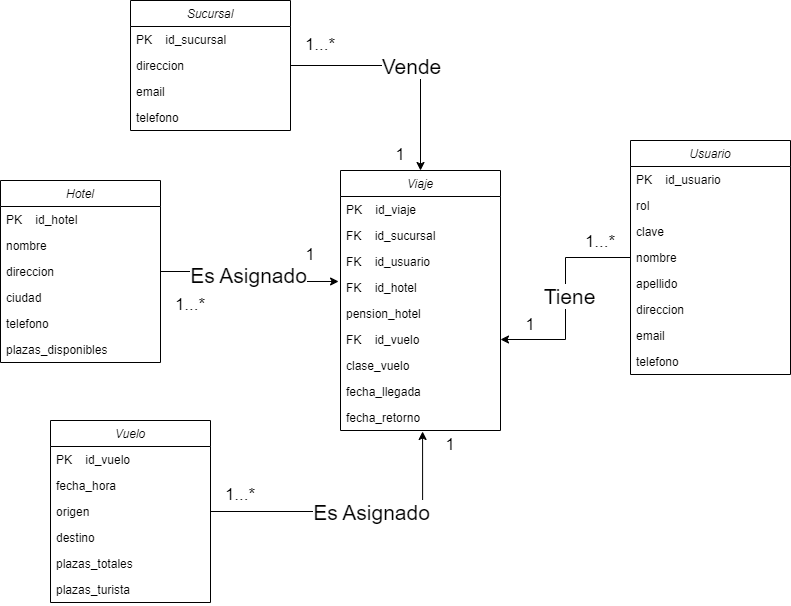

The diagram above was exported from draw.io. Its source (the exported page's mxGraphModel, read from the mxfile embedded in the PNG):
<mxGraphModel dx="917" dy="650" grid="1" gridSize="10" guides="1" tooltips="1" connect="1" arrows="1" fold="1" page="1" pageScale="1" pageWidth="827" pageHeight="1169" math="0" shadow="0">
  <root>
    <mxCell id="WIyWlLk6GJQsqaUBKTNV-0" />
    <mxCell id="WIyWlLk6GJQsqaUBKTNV-1" parent="WIyWlLk6GJQsqaUBKTNV-0" />
    <mxCell id="QKreOaTCWvi0GZBrj8eg-85" style="edgeStyle=orthogonalEdgeStyle;rounded=0;orthogonalLoop=1;jettySize=auto;html=1;entryX=0.513;entryY=1.038;entryDx=0;entryDy=0;entryPerimeter=0;" edge="1" parent="WIyWlLk6GJQsqaUBKTNV-1" source="QKreOaTCWvi0GZBrj8eg-20" target="QKreOaTCWvi0GZBrj8eg-50">
      <mxGeometry relative="1" as="geometry">
        <mxPoint x="400" y="494" as="targetPoint" />
      </mxGeometry>
    </mxCell>
    <mxCell id="QKreOaTCWvi0GZBrj8eg-101" value="&lt;font style=&quot;font-size: 21px;&quot;&gt;Es Asignado&lt;/font&gt;" style="edgeLabel;html=1;align=center;verticalAlign=middle;resizable=0;points=[];" vertex="1" connectable="0" parent="QKreOaTCWvi0GZBrj8eg-85">
      <mxGeometry x="-0.2985" y="-3" relative="1" as="geometry">
        <mxPoint x="58" y="-3" as="offset" />
      </mxGeometry>
    </mxCell>
    <mxCell id="QKreOaTCWvi0GZBrj8eg-75" value="" style="edgeStyle=orthogonalEdgeStyle;rounded=0;orthogonalLoop=1;jettySize=auto;html=1;" edge="1" parent="WIyWlLk6GJQsqaUBKTNV-1" source="QKreOaTCWvi0GZBrj8eg-65" target="QKreOaTCWvi0GZBrj8eg-43">
      <mxGeometry relative="1" as="geometry" />
    </mxCell>
    <mxCell id="QKreOaTCWvi0GZBrj8eg-80" value="&lt;font style=&quot;font-size: 21px;&quot;&gt;Tiene&lt;/font&gt;" style="edgeLabel;html=1;align=center;verticalAlign=middle;resizable=0;points=[];" vertex="1" connectable="0" parent="QKreOaTCWvi0GZBrj8eg-75">
      <mxGeometry x="-0.0209" y="3" relative="1" as="geometry">
        <mxPoint as="offset" />
      </mxGeometry>
    </mxCell>
    <mxCell id="QKreOaTCWvi0GZBrj8eg-82" value="" style="group" vertex="1" connectable="0" parent="WIyWlLk6GJQsqaUBKTNV-1">
      <mxGeometry x="590" y="170" width="220" height="234" as="geometry" />
    </mxCell>
    <mxCell id="QKreOaTCWvi0GZBrj8eg-65" value="Usuario" style="swimlane;fontStyle=2;align=center;verticalAlign=top;childLayout=stackLayout;horizontal=1;startSize=26;horizontalStack=0;resizeParent=1;resizeLast=0;collapsible=1;marginBottom=0;rounded=0;shadow=0;strokeWidth=1;" vertex="1" parent="QKreOaTCWvi0GZBrj8eg-82">
      <mxGeometry x="60" width="160" height="234" as="geometry">
        <mxRectangle x="280" y="10" width="160" height="26" as="alternateBounds" />
      </mxGeometry>
    </mxCell>
    <mxCell id="QKreOaTCWvi0GZBrj8eg-66" value="PK    id_usuario" style="text;align=left;verticalAlign=top;spacingLeft=4;spacingRight=4;overflow=hidden;rotatable=0;points=[[0,0.5],[1,0.5]];portConstraint=eastwest;" vertex="1" parent="QKreOaTCWvi0GZBrj8eg-65">
      <mxGeometry y="26" width="160" height="26" as="geometry" />
    </mxCell>
    <mxCell id="QKreOaTCWvi0GZBrj8eg-72" value="rol" style="text;align=left;verticalAlign=top;spacingLeft=4;spacingRight=4;overflow=hidden;rotatable=0;points=[[0,0.5],[1,0.5]];portConstraint=eastwest;rounded=0;shadow=0;html=0;" vertex="1" parent="QKreOaTCWvi0GZBrj8eg-65">
      <mxGeometry y="52" width="160" height="26" as="geometry" />
    </mxCell>
    <mxCell id="QKreOaTCWvi0GZBrj8eg-73" value="clave" style="text;align=left;verticalAlign=top;spacingLeft=4;spacingRight=4;overflow=hidden;rotatable=0;points=[[0,0.5],[1,0.5]];portConstraint=eastwest;rounded=0;shadow=0;html=0;" vertex="1" parent="QKreOaTCWvi0GZBrj8eg-65">
      <mxGeometry y="78" width="160" height="26" as="geometry" />
    </mxCell>
    <mxCell id="QKreOaTCWvi0GZBrj8eg-67" value="nombre" style="text;align=left;verticalAlign=top;spacingLeft=4;spacingRight=4;overflow=hidden;rotatable=0;points=[[0,0.5],[1,0.5]];portConstraint=eastwest;rounded=0;shadow=0;html=0;" vertex="1" parent="QKreOaTCWvi0GZBrj8eg-65">
      <mxGeometry y="104" width="160" height="26" as="geometry" />
    </mxCell>
    <mxCell id="QKreOaTCWvi0GZBrj8eg-68" value="apellido" style="text;align=left;verticalAlign=top;spacingLeft=4;spacingRight=4;overflow=hidden;rotatable=0;points=[[0,0.5],[1,0.5]];portConstraint=eastwest;rounded=0;shadow=0;html=0;" vertex="1" parent="QKreOaTCWvi0GZBrj8eg-65">
      <mxGeometry y="130" width="160" height="26" as="geometry" />
    </mxCell>
    <mxCell id="QKreOaTCWvi0GZBrj8eg-69" value="direccion" style="text;align=left;verticalAlign=top;spacingLeft=4;spacingRight=4;overflow=hidden;rotatable=0;points=[[0,0.5],[1,0.5]];portConstraint=eastwest;rounded=0;shadow=0;html=0;" vertex="1" parent="QKreOaTCWvi0GZBrj8eg-65">
      <mxGeometry y="156" width="160" height="26" as="geometry" />
    </mxCell>
    <mxCell id="QKreOaTCWvi0GZBrj8eg-70" value="email" style="text;align=left;verticalAlign=top;spacingLeft=4;spacingRight=4;overflow=hidden;rotatable=0;points=[[0,0.5],[1,0.5]];portConstraint=eastwest;rounded=0;shadow=0;html=0;" vertex="1" parent="QKreOaTCWvi0GZBrj8eg-65">
      <mxGeometry y="182" width="160" height="26" as="geometry" />
    </mxCell>
    <mxCell id="QKreOaTCWvi0GZBrj8eg-71" value="telefono" style="text;align=left;verticalAlign=top;spacingLeft=4;spacingRight=4;overflow=hidden;rotatable=0;points=[[0,0.5],[1,0.5]];portConstraint=eastwest;rounded=0;shadow=0;html=0;" vertex="1" parent="QKreOaTCWvi0GZBrj8eg-65">
      <mxGeometry y="208" width="160" height="26" as="geometry" />
    </mxCell>
    <mxCell id="QKreOaTCWvi0GZBrj8eg-76" value="&lt;font style=&quot;font-size: 17px;&quot;&gt;1...*&lt;/font&gt;" style="text;html=1;align=center;verticalAlign=middle;whiteSpace=wrap;rounded=0;" vertex="1" parent="QKreOaTCWvi0GZBrj8eg-82">
      <mxGeometry y="87" width="60" height="30" as="geometry" />
    </mxCell>
    <mxCell id="QKreOaTCWvi0GZBrj8eg-83" style="edgeStyle=orthogonalEdgeStyle;rounded=0;orthogonalLoop=1;jettySize=auto;html=1;entryX=0.5;entryY=0;entryDx=0;entryDy=0;" edge="1" parent="WIyWlLk6GJQsqaUBKTNV-1" source="zkfFHV4jXpPFQw0GAbJ--2" target="QKreOaTCWvi0GZBrj8eg-39">
      <mxGeometry relative="1" as="geometry" />
    </mxCell>
    <mxCell id="QKreOaTCWvi0GZBrj8eg-87" value="&lt;font style=&quot;font-size: 21px;&quot;&gt;Vende&lt;/font&gt;" style="edgeLabel;html=1;align=center;verticalAlign=middle;resizable=0;points=[];" vertex="1" connectable="0" parent="QKreOaTCWvi0GZBrj8eg-83">
      <mxGeometry x="-0.2369" y="-2" relative="1" as="geometry">
        <mxPoint x="30" y="-2" as="offset" />
      </mxGeometry>
    </mxCell>
    <mxCell id="QKreOaTCWvi0GZBrj8eg-86" style="edgeStyle=orthogonalEdgeStyle;rounded=0;orthogonalLoop=1;jettySize=auto;html=1;entryX=-0.012;entryY=0.269;entryDx=0;entryDy=0;entryPerimeter=0;" edge="1" parent="WIyWlLk6GJQsqaUBKTNV-1" source="QKreOaTCWvi0GZBrj8eg-3" target="QKreOaTCWvi0GZBrj8eg-45">
      <mxGeometry relative="1" as="geometry" />
    </mxCell>
    <mxCell id="QKreOaTCWvi0GZBrj8eg-96" value="&lt;font style=&quot;font-size: 21px;&quot;&gt;Es Asignado&lt;/font&gt;" style="edgeLabel;html=1;align=center;verticalAlign=middle;resizable=0;points=[];" vertex="1" connectable="0" parent="QKreOaTCWvi0GZBrj8eg-86">
      <mxGeometry x="-0.0681" y="-3" relative="1" as="geometry">
        <mxPoint as="offset" />
      </mxGeometry>
    </mxCell>
    <mxCell id="QKreOaTCWvi0GZBrj8eg-89" value="" style="group" vertex="1" connectable="0" parent="WIyWlLk6GJQsqaUBKTNV-1">
      <mxGeometry x="150" y="30" width="220" height="130" as="geometry" />
    </mxCell>
    <mxCell id="zkfFHV4jXpPFQw0GAbJ--0" value="Sucursal" style="swimlane;fontStyle=2;align=center;verticalAlign=top;childLayout=stackLayout;horizontal=1;startSize=26;horizontalStack=0;resizeParent=1;resizeLast=0;collapsible=1;marginBottom=0;rounded=0;shadow=0;strokeWidth=1;" parent="QKreOaTCWvi0GZBrj8eg-89" vertex="1">
      <mxGeometry width="160" height="130" as="geometry">
        <mxRectangle x="20" y="10" width="160" height="26" as="alternateBounds" />
      </mxGeometry>
    </mxCell>
    <mxCell id="zkfFHV4jXpPFQw0GAbJ--1" value="PK    id_sucursal" style="text;align=left;verticalAlign=top;spacingLeft=4;spacingRight=4;overflow=hidden;rotatable=0;points=[[0,0.5],[1,0.5]];portConstraint=eastwest;" parent="zkfFHV4jXpPFQw0GAbJ--0" vertex="1">
      <mxGeometry y="26" width="160" height="26" as="geometry" />
    </mxCell>
    <mxCell id="zkfFHV4jXpPFQw0GAbJ--2" value="direccion" style="text;align=left;verticalAlign=top;spacingLeft=4;spacingRight=4;overflow=hidden;rotatable=0;points=[[0,0.5],[1,0.5]];portConstraint=eastwest;rounded=0;shadow=0;html=0;" parent="zkfFHV4jXpPFQw0GAbJ--0" vertex="1">
      <mxGeometry y="52" width="160" height="26" as="geometry" />
    </mxCell>
    <mxCell id="zkfFHV4jXpPFQw0GAbJ--3" value="email" style="text;align=left;verticalAlign=top;spacingLeft=4;spacingRight=4;overflow=hidden;rotatable=0;points=[[0,0.5],[1,0.5]];portConstraint=eastwest;rounded=0;shadow=0;html=0;" parent="zkfFHV4jXpPFQw0GAbJ--0" vertex="1">
      <mxGeometry y="78" width="160" height="26" as="geometry" />
    </mxCell>
    <mxCell id="QKreOaTCWvi0GZBrj8eg-1" value="telefono" style="text;align=left;verticalAlign=top;spacingLeft=4;spacingRight=4;overflow=hidden;rotatable=0;points=[[0,0.5],[1,0.5]];portConstraint=eastwest;rounded=0;shadow=0;html=0;" vertex="1" parent="zkfFHV4jXpPFQw0GAbJ--0">
      <mxGeometry y="104" width="160" height="26" as="geometry" />
    </mxCell>
    <mxCell id="QKreOaTCWvi0GZBrj8eg-88" value="&lt;font style=&quot;font-size: 17px;&quot;&gt;1...*&lt;/font&gt;" style="text;html=1;align=center;verticalAlign=middle;whiteSpace=wrap;rounded=0;" vertex="1" parent="QKreOaTCWvi0GZBrj8eg-89">
      <mxGeometry x="160" y="30" width="60" height="30" as="geometry" />
    </mxCell>
    <mxCell id="QKreOaTCWvi0GZBrj8eg-100" value="" style="group" vertex="1" connectable="0" parent="WIyWlLk6GJQsqaUBKTNV-1">
      <mxGeometry x="20" y="210" width="220" height="182" as="geometry" />
    </mxCell>
    <mxCell id="QKreOaTCWvi0GZBrj8eg-3" value="Hotel" style="swimlane;fontStyle=2;align=center;verticalAlign=top;childLayout=stackLayout;horizontal=1;startSize=26;horizontalStack=0;resizeParent=1;resizeLast=0;collapsible=1;marginBottom=0;rounded=0;shadow=0;strokeWidth=1;" vertex="1" parent="QKreOaTCWvi0GZBrj8eg-100">
      <mxGeometry width="160" height="182" as="geometry">
        <mxRectangle x="20" y="50" width="160" height="26" as="alternateBounds" />
      </mxGeometry>
    </mxCell>
    <mxCell id="QKreOaTCWvi0GZBrj8eg-4" value="PK    id_hotel" style="text;align=left;verticalAlign=top;spacingLeft=4;spacingRight=4;overflow=hidden;rotatable=0;points=[[0,0.5],[1,0.5]];portConstraint=eastwest;" vertex="1" parent="QKreOaTCWvi0GZBrj8eg-3">
      <mxGeometry y="26" width="160" height="26" as="geometry" />
    </mxCell>
    <mxCell id="QKreOaTCWvi0GZBrj8eg-5" value="nombre" style="text;align=left;verticalAlign=top;spacingLeft=4;spacingRight=4;overflow=hidden;rotatable=0;points=[[0,0.5],[1,0.5]];portConstraint=eastwest;rounded=0;shadow=0;html=0;" vertex="1" parent="QKreOaTCWvi0GZBrj8eg-3">
      <mxGeometry y="52" width="160" height="26" as="geometry" />
    </mxCell>
    <mxCell id="QKreOaTCWvi0GZBrj8eg-6" value="direccion" style="text;align=left;verticalAlign=top;spacingLeft=4;spacingRight=4;overflow=hidden;rotatable=0;points=[[0,0.5],[1,0.5]];portConstraint=eastwest;rounded=0;shadow=0;html=0;" vertex="1" parent="QKreOaTCWvi0GZBrj8eg-3">
      <mxGeometry y="78" width="160" height="26" as="geometry" />
    </mxCell>
    <mxCell id="QKreOaTCWvi0GZBrj8eg-7" value="ciudad" style="text;align=left;verticalAlign=top;spacingLeft=4;spacingRight=4;overflow=hidden;rotatable=0;points=[[0,0.5],[1,0.5]];portConstraint=eastwest;rounded=0;shadow=0;html=0;" vertex="1" parent="QKreOaTCWvi0GZBrj8eg-3">
      <mxGeometry y="104" width="160" height="26" as="geometry" />
    </mxCell>
    <mxCell id="QKreOaTCWvi0GZBrj8eg-17" value="telefono" style="text;align=left;verticalAlign=top;spacingLeft=4;spacingRight=4;overflow=hidden;rotatable=0;points=[[0,0.5],[1,0.5]];portConstraint=eastwest;rounded=0;shadow=0;html=0;" vertex="1" parent="QKreOaTCWvi0GZBrj8eg-3">
      <mxGeometry y="130" width="160" height="26" as="geometry" />
    </mxCell>
    <mxCell id="QKreOaTCWvi0GZBrj8eg-19" value="plazas_disponibles" style="text;align=left;verticalAlign=top;spacingLeft=4;spacingRight=4;overflow=hidden;rotatable=0;points=[[0,0.5],[1,0.5]];portConstraint=eastwest;rounded=0;shadow=0;html=0;" vertex="1" parent="QKreOaTCWvi0GZBrj8eg-3">
      <mxGeometry y="156" width="160" height="26" as="geometry" />
    </mxCell>
    <mxCell id="QKreOaTCWvi0GZBrj8eg-97" value="&lt;font style=&quot;font-size: 17px;&quot;&gt;1...*&lt;/font&gt;" style="text;html=1;align=center;verticalAlign=middle;whiteSpace=wrap;rounded=0;" vertex="1" parent="QKreOaTCWvi0GZBrj8eg-100">
      <mxGeometry x="160" y="110" width="60" height="30" as="geometry" />
    </mxCell>
    <mxCell id="QKreOaTCWvi0GZBrj8eg-104" value="" style="group" vertex="1" connectable="0" parent="WIyWlLk6GJQsqaUBKTNV-1">
      <mxGeometry x="300" y="170" width="280" height="320" as="geometry" />
    </mxCell>
    <mxCell id="QKreOaTCWvi0GZBrj8eg-99" value="" style="group" vertex="1" connectable="0" parent="QKreOaTCWvi0GZBrj8eg-104">
      <mxGeometry width="280" height="290" as="geometry" />
    </mxCell>
    <mxCell id="QKreOaTCWvi0GZBrj8eg-91" value="" style="group" vertex="1" connectable="0" parent="QKreOaTCWvi0GZBrj8eg-99">
      <mxGeometry x="60" width="220" height="290" as="geometry" />
    </mxCell>
    <mxCell id="QKreOaTCWvi0GZBrj8eg-81" value="" style="group" vertex="1" connectable="0" parent="QKreOaTCWvi0GZBrj8eg-91">
      <mxGeometry y="30" width="220" height="260" as="geometry" />
    </mxCell>
    <mxCell id="QKreOaTCWvi0GZBrj8eg-39" value="Viaje" style="swimlane;fontStyle=2;align=center;verticalAlign=top;childLayout=stackLayout;horizontal=1;startSize=26;horizontalStack=0;resizeParent=1;resizeLast=0;collapsible=1;marginBottom=0;rounded=0;shadow=0;strokeWidth=1;" vertex="1" parent="QKreOaTCWvi0GZBrj8eg-81">
      <mxGeometry width="160" height="260" as="geometry">
        <mxRectangle x="460" y="10" width="160" height="26" as="alternateBounds" />
      </mxGeometry>
    </mxCell>
    <mxCell id="QKreOaTCWvi0GZBrj8eg-40" value="PK    id_viaje" style="text;align=left;verticalAlign=top;spacingLeft=4;spacingRight=4;overflow=hidden;rotatable=0;points=[[0,0.5],[1,0.5]];portConstraint=eastwest;" vertex="1" parent="QKreOaTCWvi0GZBrj8eg-39">
      <mxGeometry y="26" width="160" height="26" as="geometry" />
    </mxCell>
    <mxCell id="QKreOaTCWvi0GZBrj8eg-42" value="FK    id_sucursal" style="text;align=left;verticalAlign=top;spacingLeft=4;spacingRight=4;overflow=hidden;rotatable=0;points=[[0,0.5],[1,0.5]];portConstraint=eastwest;rounded=0;shadow=0;html=0;" vertex="1" parent="QKreOaTCWvi0GZBrj8eg-39">
      <mxGeometry y="52" width="160" height="26" as="geometry" />
    </mxCell>
    <mxCell id="QKreOaTCWvi0GZBrj8eg-41" value="FK    id_usuario" style="text;align=left;verticalAlign=top;spacingLeft=4;spacingRight=4;overflow=hidden;rotatable=0;points=[[0,0.5],[1,0.5]];portConstraint=eastwest;rounded=0;shadow=0;html=0;" vertex="1" parent="QKreOaTCWvi0GZBrj8eg-39">
      <mxGeometry y="78" width="160" height="26" as="geometry" />
    </mxCell>
    <mxCell id="QKreOaTCWvi0GZBrj8eg-45" value="FK    id_hotel" style="text;align=left;verticalAlign=top;spacingLeft=4;spacingRight=4;overflow=hidden;rotatable=0;points=[[0,0.5],[1,0.5]];portConstraint=eastwest;rounded=0;shadow=0;html=0;" vertex="1" parent="QKreOaTCWvi0GZBrj8eg-39">
      <mxGeometry y="104" width="160" height="26" as="geometry" />
    </mxCell>
    <mxCell id="QKreOaTCWvi0GZBrj8eg-48" value="pension_hotel" style="text;align=left;verticalAlign=top;spacingLeft=4;spacingRight=4;overflow=hidden;rotatable=0;points=[[0,0.5],[1,0.5]];portConstraint=eastwest;rounded=0;shadow=0;html=0;" vertex="1" parent="QKreOaTCWvi0GZBrj8eg-39">
      <mxGeometry y="130" width="160" height="26" as="geometry" />
    </mxCell>
    <mxCell id="QKreOaTCWvi0GZBrj8eg-43" value="FK    id_vuelo" style="text;align=left;verticalAlign=top;spacingLeft=4;spacingRight=4;overflow=hidden;rotatable=0;points=[[0,0.5],[1,0.5]];portConstraint=eastwest;rounded=0;shadow=0;html=0;" vertex="1" parent="QKreOaTCWvi0GZBrj8eg-39">
      <mxGeometry y="156" width="160" height="26" as="geometry" />
    </mxCell>
    <mxCell id="QKreOaTCWvi0GZBrj8eg-44" value="clase_vuelo" style="text;align=left;verticalAlign=top;spacingLeft=4;spacingRight=4;overflow=hidden;rotatable=0;points=[[0,0.5],[1,0.5]];portConstraint=eastwest;rounded=0;shadow=0;html=0;" vertex="1" parent="QKreOaTCWvi0GZBrj8eg-39">
      <mxGeometry y="182" width="160" height="26" as="geometry" />
    </mxCell>
    <mxCell id="QKreOaTCWvi0GZBrj8eg-51" value="fecha_llegada" style="text;align=left;verticalAlign=top;spacingLeft=4;spacingRight=4;overflow=hidden;rotatable=0;points=[[0,0.5],[1,0.5]];portConstraint=eastwest;rounded=0;shadow=0;html=0;" vertex="1" parent="QKreOaTCWvi0GZBrj8eg-39">
      <mxGeometry y="208" width="160" height="26" as="geometry" />
    </mxCell>
    <mxCell id="QKreOaTCWvi0GZBrj8eg-50" value="fecha_retorno" style="text;align=left;verticalAlign=top;spacingLeft=4;spacingRight=4;overflow=hidden;rotatable=0;points=[[0,0.5],[1,0.5]];portConstraint=eastwest;rounded=0;shadow=0;html=0;" vertex="1" parent="QKreOaTCWvi0GZBrj8eg-39">
      <mxGeometry y="234" width="160" height="26" as="geometry" />
    </mxCell>
    <mxCell id="QKreOaTCWvi0GZBrj8eg-77" value="&lt;font style=&quot;font-size: 17px;&quot;&gt;1&lt;/font&gt;" style="text;html=1;align=center;verticalAlign=middle;whiteSpace=wrap;rounded=0;" vertex="1" parent="QKreOaTCWvi0GZBrj8eg-81">
      <mxGeometry x="160" y="140" width="60" height="30" as="geometry" />
    </mxCell>
    <mxCell id="QKreOaTCWvi0GZBrj8eg-90" value="&lt;span style=&quot;font-size: 17px;&quot;&gt;1&lt;/span&gt;" style="text;html=1;align=center;verticalAlign=middle;whiteSpace=wrap;rounded=0;" vertex="1" parent="QKreOaTCWvi0GZBrj8eg-91">
      <mxGeometry x="30" width="60" height="30" as="geometry" />
    </mxCell>
    <mxCell id="QKreOaTCWvi0GZBrj8eg-98" value="&lt;font style=&quot;font-size: 17px;&quot;&gt;1&lt;/font&gt;" style="text;html=1;align=center;verticalAlign=middle;whiteSpace=wrap;rounded=0;" vertex="1" parent="QKreOaTCWvi0GZBrj8eg-99">
      <mxGeometry y="100" width="60" height="30" as="geometry" />
    </mxCell>
    <mxCell id="QKreOaTCWvi0GZBrj8eg-103" value="&lt;font style=&quot;font-size: 17px;&quot;&gt;1&lt;/font&gt;" style="text;html=1;align=center;verticalAlign=middle;whiteSpace=wrap;rounded=0;" vertex="1" parent="QKreOaTCWvi0GZBrj8eg-104">
      <mxGeometry x="140" y="290" width="60" height="30" as="geometry" />
    </mxCell>
    <mxCell id="QKreOaTCWvi0GZBrj8eg-105" value="" style="group" vertex="1" connectable="0" parent="WIyWlLk6GJQsqaUBKTNV-1">
      <mxGeometry x="70" y="450" width="220" height="182" as="geometry" />
    </mxCell>
    <mxCell id="QKreOaTCWvi0GZBrj8eg-20" value="Vuelo" style="swimlane;fontStyle=2;align=center;verticalAlign=top;childLayout=stackLayout;horizontal=1;startSize=26;horizontalStack=0;resizeParent=1;resizeLast=0;collapsible=1;marginBottom=0;rounded=0;shadow=0;strokeWidth=1;" vertex="1" parent="QKreOaTCWvi0GZBrj8eg-105">
      <mxGeometry width="160" height="182" as="geometry">
        <mxRectangle x="20" y="94" width="160" height="26" as="alternateBounds" />
      </mxGeometry>
    </mxCell>
    <mxCell id="QKreOaTCWvi0GZBrj8eg-21" value="PK    id_vuelo" style="text;align=left;verticalAlign=top;spacingLeft=4;spacingRight=4;overflow=hidden;rotatable=0;points=[[0,0.5],[1,0.5]];portConstraint=eastwest;" vertex="1" parent="QKreOaTCWvi0GZBrj8eg-20">
      <mxGeometry y="26" width="160" height="26" as="geometry" />
    </mxCell>
    <mxCell id="QKreOaTCWvi0GZBrj8eg-22" value="fecha_hora" style="text;align=left;verticalAlign=top;spacingLeft=4;spacingRight=4;overflow=hidden;rotatable=0;points=[[0,0.5],[1,0.5]];portConstraint=eastwest;rounded=0;shadow=0;html=0;" vertex="1" parent="QKreOaTCWvi0GZBrj8eg-20">
      <mxGeometry y="52" width="160" height="26" as="geometry" />
    </mxCell>
    <mxCell id="QKreOaTCWvi0GZBrj8eg-23" value="origen" style="text;align=left;verticalAlign=top;spacingLeft=4;spacingRight=4;overflow=hidden;rotatable=0;points=[[0,0.5],[1,0.5]];portConstraint=eastwest;rounded=0;shadow=0;html=0;" vertex="1" parent="QKreOaTCWvi0GZBrj8eg-20">
      <mxGeometry y="78" width="160" height="26" as="geometry" />
    </mxCell>
    <mxCell id="QKreOaTCWvi0GZBrj8eg-24" value="destino" style="text;align=left;verticalAlign=top;spacingLeft=4;spacingRight=4;overflow=hidden;rotatable=0;points=[[0,0.5],[1,0.5]];portConstraint=eastwest;rounded=0;shadow=0;html=0;" vertex="1" parent="QKreOaTCWvi0GZBrj8eg-20">
      <mxGeometry y="104" width="160" height="26" as="geometry" />
    </mxCell>
    <mxCell id="QKreOaTCWvi0GZBrj8eg-25" value="plazas_totales" style="text;align=left;verticalAlign=top;spacingLeft=4;spacingRight=4;overflow=hidden;rotatable=0;points=[[0,0.5],[1,0.5]];portConstraint=eastwest;rounded=0;shadow=0;html=0;" vertex="1" parent="QKreOaTCWvi0GZBrj8eg-20">
      <mxGeometry y="130" width="160" height="26" as="geometry" />
    </mxCell>
    <mxCell id="QKreOaTCWvi0GZBrj8eg-26" value="plazas_turista" style="text;align=left;verticalAlign=top;spacingLeft=4;spacingRight=4;overflow=hidden;rotatable=0;points=[[0,0.5],[1,0.5]];portConstraint=eastwest;rounded=0;shadow=0;html=0;" vertex="1" parent="QKreOaTCWvi0GZBrj8eg-20">
      <mxGeometry y="156" width="160" height="26" as="geometry" />
    </mxCell>
    <mxCell id="QKreOaTCWvi0GZBrj8eg-102" value="&lt;font style=&quot;font-size: 17px;&quot;&gt;1...*&lt;/font&gt;" style="text;html=1;align=center;verticalAlign=middle;whiteSpace=wrap;rounded=0;" vertex="1" parent="QKreOaTCWvi0GZBrj8eg-105">
      <mxGeometry x="160" y="60" width="60" height="30" as="geometry" />
    </mxCell>
  </root>
</mxGraphModel>